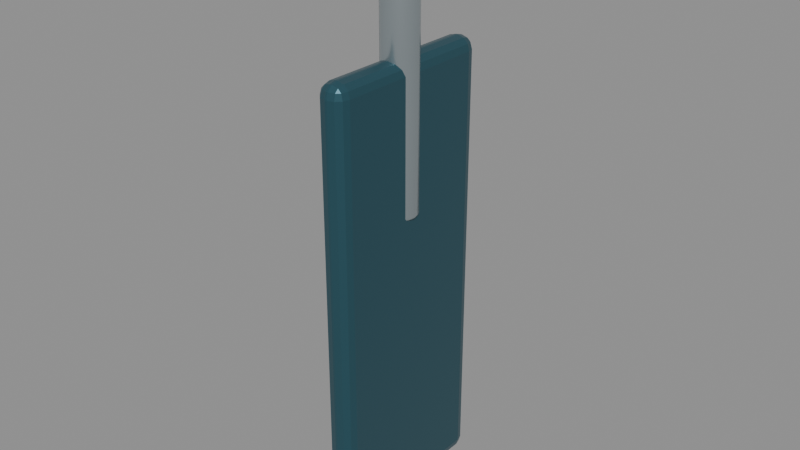 # Source: rudder.blend  (saved by Blender 5.2.45; exported with 4.5.12 LTS)
import bpy
from mathutils import Matrix  # noqa: F401  (used for matrix-valued properties, if any)

bpy.ops.wm.read_factory_settings(use_empty=True)
scene = bpy.context.scene
scene.name = 'rudder'

# ---- collections
col_rudder = bpy.data.collections.new('rudder'); scene.collection.children.link(col_rudder)

# ---- materials (node trees are filled in below, after node groups)
mat_deep_petrol_painted_steel = bpy.data.materials.new('Deep petrol painted steel')
mat_deep_petrol_painted_steel.diffuse_color = (0.035, 0.115, 0.15, 1.0)
mat_brushed_stainless_steel = bpy.data.materials.new('Brushed stainless steel')
mat_brushed_stainless_steel.diffuse_color = (0.48, 0.55, 0.58, 1.0)

# ---- material node trees
mat_deep_petrol_painted_steel.use_nodes = True; mat_deep_petrol_painted_steel.node_tree.nodes.clear()
_N = mat_deep_petrol_painted_steel.node_tree.nodes; _L = mat_deep_petrol_painted_steel.node_tree.links
n0 = _N.new('ShaderNodeBsdfPrincipled'); n0.name = 'Principled BSDF'; n0.location = (-200, 100)
n0.inputs[0].default_value = (0.035, 0.115, 0.15, 1.0)
n0.inputs[1].default_value = 0.55
n0.inputs[2].default_value = 0.32
n0.inputs[10].default_value = 0.005
n1 = _N.new('ShaderNodeOutputMaterial'); n1.name = 'Material Output'; n1.location = (200, 100)
_L.new(n0.outputs[0], n1.inputs[0])
n1.is_active_output = True
mat_brushed_stainless_steel.use_nodes = True; mat_brushed_stainless_steel.node_tree.nodes.clear()
_N = mat_brushed_stainless_steel.node_tree.nodes; _L = mat_brushed_stainless_steel.node_tree.links
n0 = _N.new('ShaderNodeBsdfPrincipled'); n0.name = 'Principled BSDF'; n0.location = (-200, 100)
n0.inputs[0].default_value = (0.48, 0.55, 0.58, 1.0)
n0.inputs[1].default_value = 0.85
n0.inputs[2].default_value = 0.24
n0.inputs[10].default_value = 0.005
n1 = _N.new('ShaderNodeOutputMaterial'); n1.name = 'Material Output'; n1.location = (200, 100)
_L.new(n0.outputs[0], n1.inputs[0])
n1.is_active_output = True

# ---- meshes
me_cube_067 = bpy.data.meshes.new('Cube.067')
me_cube_067.from_pydata([(-0.0025, -0.18, -0.52), (-0.0025, -0.21, -0.49), (-0.0325, -0.18, -0.49), (-0.0025, -0.195, -0.516), (-0.01748, -0.18, -0.516), (-0.01685, -0.1943, -0.5121), (-0.01748, -0.206, -0.49), (-0.0025, -0.206, -0.505), (-0.01685, -0.2021, -0.5043), (-0.02849, -0.18, -0.505), (-0.02849, -0.195, -0.49), (-0.0246, -0.1943, -0.5043), (-0.0025, -0.21, 0.49), (-0.0025, -0.18, 0.52), (-0.0325, -0.18, 0.49), (-0.0025, -0.206, 0.505), (-0.01748, -0.206, 0.49), (-0.01685, -0.2021, 0.5043), (-0.01748, -0.18, 0.516), (-0.0025, -0.195, 0.516), (-0.01685, -0.1943, 0.5121), (-0.02849, -0.195, 0.49), (-0.02849, -0.18, 0.505), (-0.0246, -0.1943, 0.5043), (-0.0025, 0.18, -0.52), (-0.0325, 0.18, -0.49), (-0.0025, 0.21, -0.49), (-0.01748, 0.18, -0.516), (-0.0025, 0.195, -0.516), (-0.01685, 0.1943, -0.5121), (-0.02849, 0.195, -0.49), (-0.02849, 0.18, -0.505), (-0.0246, 0.1943, -0.5043), (-0.0025, 0.206, -0.505), (-0.01748, 0.206, -0.49), (-0.01685, 0.2021, -0.5043), (-0.0025, 0.18, 0.52), (-0.0025, 0.21, 0.49), (-0.0325, 0.18, 0.49), (-0.0025, 0.195, 0.516), (-0.01748, 0.18, 0.516), (-0.01685, 0.1943, 0.5121), (-0.01748, 0.206, 0.49), (-0.0025, 0.206, 0.505), (-0.01685, 0.2021, 0.5043), (-0.02849, 0.18, 0.505), (-0.02849, 0.195, 0.49), (-0.0246, 0.1943, 0.5043), (0.0025, -0.18, -0.52), (0.0325, -0.18, -0.49), (0.0025, -0.21, -0.49), (0.01748, -0.18, -0.516), (0.0025, -0.195, -0.516), (0.01685, -0.1943, -0.5121), (0.02849, -0.195, -0.49), (0.02849, -0.18, -0.505), (0.0246, -0.1943, -0.5043), (0.0025, -0.206, -0.505), (0.01748, -0.206, -0.49), (0.01685, -0.2021, -0.5043), (0.0025, -0.18, 0.52), (0.0025, -0.21, 0.49), (0.0325, -0.18, 0.49), (0.0025, -0.195, 0.516), (0.01748, -0.18, 0.516), (0.01685, -0.1943, 0.5121), (0.01748, -0.206, 0.49), (0.0025, -0.206, 0.505), (0.01685, -0.2021, 0.5043), (0.02849, -0.18, 0.505), (0.02849, -0.195, 0.49), (0.0246, -0.1943, 0.5043), (0.0025, 0.18, -0.52), (0.0025, 0.21, -0.49), (0.0325, 0.18, -0.49), (0.0025, 0.195, -0.516), (0.01748, 0.18, -0.516), (0.01685, 0.1943, -0.5121), (0.01748, 0.206, -0.49), (0.0025, 0.206, -0.505), (0.01685, 0.2021, -0.5043), (0.02849, 0.18, -0.505), (0.02849, 0.195, -0.49), (0.0246, 0.1943, -0.5043), (0.0025, 0.18, 0.52), (0.0325, 0.18, 0.49), (0.0025, 0.21, 0.49), (0.01748, 0.18, 0.516), (0.0025, 0.195, 0.516), (0.01685, 0.1943, 0.5121), (0.02849, 0.195, 0.49), (0.02849, 0.18, 0.505), (0.0246, 0.1943, 0.5043), (0.0025, 0.206, 0.505), (0.01748, 0.206, 0.49), (0.01685, 0.2021, 0.5043)], [], [(0, 3, 5, 4), (3, 7, 8, 5), (1, 6, 8, 7), (6, 10, 11, 8), (2, 9, 11, 10), (9, 4, 5, 11), (5, 8, 11), (12, 15, 17, 16), (15, 19, 20, 17), (13, 18, 20, 19), (18, 22, 23, 20), (14, 21, 23, 22), (21, 16, 17, 23), (17, 20, 23), (24, 27, 29, 28), (27, 31, 32, 29), (25, 30, 32, 31), (30, 34, 35, 32), (26, 33, 35, 34), (33, 28, 29, 35), (29, 32, 35), (36, 39, 41, 40), (39, 43, 44, 41), (37, 42, 44, 43), (42, 46, 47, 44), (38, 45, 47, 46), (45, 40, 41, 47), (41, 44, 47), (48, 51, 53, 52), (51, 55, 56, 53), (49, 54, 56, 55), (54, 58, 59, 56), (50, 57, 59, 58), (57, 52, 53, 59), (53, 56, 59), (60, 63, 65, 64), (63, 67, 68, 65), (61, 66, 68, 67), (66, 70, 71, 68), (62, 69, 71, 70), (69, 64, 65, 71), (65, 68, 71), (72, 75, 77, 76), (75, 79, 80, 77), (73, 78, 80, 79), (78, 82, 83, 80), (74, 81, 83, 82), (81, 76, 77, 83), (77, 80, 83), (84, 87, 89, 88), (87, 91, 92, 89), (85, 90, 92, 91), (90, 94, 95, 92), (86, 93, 95, 94), (93, 88, 89, 95), (89, 92, 95), (24, 0, 4, 27), (27, 4, 9, 31), (31, 9, 2, 25), (1, 12, 16, 6), (6, 16, 21, 10), (10, 21, 14, 2), (13, 36, 40, 18), (18, 40, 45, 22), (22, 45, 38, 14), (37, 26, 34, 42), (42, 34, 30, 46), (46, 30, 25, 38), (72, 24, 28, 75), (75, 28, 33, 79), (79, 33, 26, 73), (36, 84, 88, 39), (39, 88, 93, 43), (43, 93, 86, 37), (85, 74, 82, 90), (90, 82, 78, 94), (94, 78, 73, 86), (48, 72, 76, 51), (51, 76, 81, 55), (55, 81, 74, 49), (84, 60, 64, 87), (87, 64, 69, 91), (91, 69, 62, 85), (61, 50, 58, 66), (66, 58, 54, 70), (70, 54, 49, 62), (0, 48, 52, 3), (3, 52, 57, 7), (7, 57, 50, 1), (60, 13, 19, 63), (63, 19, 15, 67), (67, 15, 12, 61), (24, 72, 48, 0), (2, 14, 38, 25), (50, 61, 12, 1), (84, 36, 13, 60), (26, 37, 86, 73), (74, 85, 62, 49)])
_uv = me_cube_067.uv_layers.new(name='UVMap')
_uv.uv.foreach_set('vector', [0.2404, 0.7321, 0.2404, 0.7411, 0.1852, 0.7407, 0.1828, 0.7321, 0.2404, 0.7411, 0.2404, 0.75, 0.1852, 0.75, 0.1852, 0.7407, 0.3822, 0.8846, 0.3822, 1.0, 0.375, 0.9398, 0.375, 0.8846, 0.3822, 0.0, 0.3822, 0.00894, 0.375, 0.009318, 0.375, 0.0, 0.3822, 0.01786, 0.375, 0.01786, 0.375, 0.009318, 0.3822, 0.00894, 0.125, 0.7321, 0.1828, 0.7321, 0.1852, 0.7407, 0.125, 0.7407, 0.1852, 0.7407, 0.1852, 0.75, 0.125, 0.7407, 0.6178, 0.8846, 0.6214, 0.8846, 0.6212, 1.0, 0.6178, 1.0, 0.6214, 0.8846, 0.625, 0.8846, 0.625, 1.0, 0.6212, 1.0, 0.7596, 0.7321, 0.875, 0.7321, 0.875, 0.7407, 0.7596, 0.75, 0.625, 0.01786, 0.6214, 0.01786, 0.6212, 0.009318, 0.625, 0.009318, 0.6178, 0.01786, 0.6178, 0.00894, 0.6212, 0.009318, 0.6214, 0.01786, 0.6178, 0.00894, 0.6178, 0.0, 0.6212, 0.0, 0.6212, 0.009318, 0.6212, 0.0, 0.625, 0.009318, 0.6212, 0.009318, 0.2404, 0.5179, 0.1828, 0.5179, 0.1852, 0.5093, 0.2404, 0.5089, 0.1828, 0.5179, 0.125, 0.5179, 0.125, 0.5093, 0.1852, 0.5093, 0.3822, 0.2321, 0.3822, 0.2411, 0.375, 0.2407, 0.375, 0.2321, 0.3822, 0.2411, 0.3822, 0.3078, 0.375, 0.3102, 0.375, 0.2407, 0.3822, 0.3654, 0.375, 0.3654, 0.375, 0.3102, 0.3822, 0.3078, 0.2404, 0.5, 0.2404, 0.5089, 0.1852, 0.5093, 0.1852, 0.5, 0.1852, 0.5093, 0.125, 0.5093, 0.1852, 0.5, 0.7596, 0.5179, 0.7596, 0.5, 0.875, 0.5093, 0.875, 0.5179, 0.625, 0.3654, 0.6214, 0.3654, 0.6212, 0.294, 0.625, 0.2438, 0.6178, 0.3654, 0.6178, 0.3078, 0.6212, 0.294, 0.6214, 0.3654, 0.6178, 0.3078, 0.6178, 0.2411, 0.6212, 0.2407, 0.6212, 0.294, 0.6178, 0.2321, 0.6214, 0.2321, 0.6212, 0.2407, 0.6178, 0.2411, 0.6214, 0.2321, 0.625, 0.2321, 0.625, 0.2438, 0.6212, 0.2407, 0.625, 0.2438, 0.6212, 0.294, 0.6212, 0.2407, 0.2596, 0.7321, 0.3172, 0.7321, 0.3148, 0.7407, 0.2596, 0.7411, 0.3172, 0.7321, 0.3786, 0.7321, 0.3702, 0.7407, 0.3148, 0.7407, 0.3822, 0.7321, 0.3822, 0.7411, 0.3702, 0.7407, 0.3786, 0.7321, 0.3822, 0.7411, 0.3822, 0.8078, 0.3449, 0.7801, 0.3702, 0.7407, 0.3822, 0.8654, 0.3173, 0.8077, 0.3449, 0.7801, 0.3822, 0.8078, 0.3173, 0.8077, 0.2596, 0.7411, 0.3148, 0.7407, 0.3449, 0.7801, 0.3148, 0.7407, 0.3702, 0.7407, 0.3449, 0.7801, 0.7404, 0.7321, 0.6827, 0.8077, 0.6551, 0.7801, 0.6828, 0.7321, 0.6827, 0.8077, 0.6214, 0.8654, 0.6212, 0.8102, 0.6551, 0.7801, 0.6178, 0.8654, 0.6178, 0.8078, 0.6212, 0.8102, 0.6214, 0.8654, 0.6178, 0.8078, 0.6178, 0.7411, 0.6212, 0.7506, 0.6212, 0.8102, 0.6178, 0.7321, 0.6214, 0.7321, 0.6212, 0.7506, 0.6178, 0.7411, 0.6214, 0.7321, 0.6828, 0.7321, 0.6551, 0.7801, 0.6212, 0.7506, 0.6551, 0.7801, 0.6212, 0.8102, 0.6212, 0.7506, 0.2596, 0.5179, 0.2596, 0.5089, 0.3148, 0.5093, 0.3172, 0.5179, 0.2596, 0.5089, 0.3173, 0.4423, 0.3449, 0.4699, 0.3148, 0.5093, 0.3822, 0.3846, 0.3822, 0.4422, 0.3449, 0.4699, 0.3173, 0.4423, 0.3822, 0.4422, 0.3822, 0.5089, 0.3702, 0.5093, 0.3449, 0.4699, 0.3822, 0.5179, 0.3786, 0.5179, 0.3702, 0.5093, 0.3822, 0.5089, 0.3786, 0.5179, 0.3172, 0.5179, 0.3148, 0.5093, 0.3702, 0.5093, 0.3148, 0.5093, 0.3449, 0.4699, 0.3702, 0.5093, 0.7404, 0.5179, 0.6828, 0.5179, 0.6551, 0.4699, 0.6827, 0.4423, 0.6828, 0.5179, 0.6214, 0.5179, 0.6212, 0.4994, 0.6551, 0.4699, 0.6178, 0.5179, 0.6178, 0.5089, 0.6212, 0.4994, 0.6214, 0.5179, 0.6178, 0.5089, 0.6178, 0.4422, 0.6212, 0.4398, 0.6212, 0.4994, 0.6178, 0.3846, 0.6214, 0.3846, 0.6212, 0.4398, 0.6178, 0.4422, 0.6214, 0.3846, 0.6827, 0.4423, 0.6551, 0.4699, 0.6212, 0.4398, 0.6551, 0.4699, 0.6212, 0.4994, 0.6212, 0.4398, 0.2404, 0.5179, 0.2404, 0.7321, 0.1828, 0.7321, 0.1828, 0.5179, 0.1828, 0.5179, 0.1828, 0.7321, 0.125, 0.7321, 0.125, 0.5179, 0.375, 0.2321, 0.375, 0.01786, 0.3822, 0.01786, 0.3822, 0.2321, 0.3822, 0.8846, 0.6178, 0.8846, 0.6178, 1.0, 0.3822, 1.0, 0.3822, 0.0, 0.6178, 0.0, 0.6178, 0.00894, 0.3822, 0.00894, 0.3822, 0.00894, 0.6178, 0.00894, 0.6178, 0.01786, 0.3822, 0.01786, 0.7596, 0.7321, 0.7596, 0.5179, 0.875, 0.5179, 0.875, 0.7321, 0.625, 0.01786, 0.625, 0.2321, 0.6214, 0.2321, 0.6214, 0.01786, 0.6214, 0.01786, 0.6214, 0.2321, 0.6178, 0.2321, 0.6178, 0.01786, 0.6178, 0.3654, 0.3822, 0.3654, 0.3822, 0.3078, 0.6178, 0.3078, 0.6178, 0.3078, 0.3822, 0.3078, 0.3822, 0.2411, 0.6178, 0.2411, 0.6178, 0.2411, 0.3822, 0.2411, 0.3822, 0.2321, 0.6178, 0.2321, 0.2596, 0.5179, 0.2404, 0.5179, 0.2404, 0.5089, 0.2596, 0.5089, 0.2596, 0.5089, 0.2404, 0.5089, 0.2404, 0.5, 0.3173, 0.4423, 0.3173, 0.4423, 0.375, 0.3654, 0.3822, 0.3654, 0.3822, 0.3846, 0.7596, 0.5179, 0.7404, 0.5179, 0.6827, 0.4423, 0.7596, 0.5, 0.625, 0.3654, 0.6827, 0.4423, 0.6214, 0.3846, 0.6214, 0.3654, 0.6214, 0.3654, 0.6214, 0.3846, 0.6178, 0.3846, 0.6178, 0.3654, 0.6178, 0.5179, 0.3822, 0.5179, 0.3822, 0.5089, 0.6178, 0.5089, 0.6178, 0.5089, 0.3822, 0.5089, 0.3822, 0.4422, 0.6178, 0.4422, 0.6178, 0.4422, 0.3822, 0.4422, 0.3822, 0.3846, 0.6178, 0.3846, 0.2596, 0.7321, 0.2596, 0.5179, 0.3172, 0.5179, 0.3172, 0.7321, 0.3172, 0.7321, 0.3172, 0.5179, 0.3786, 0.5179, 0.3786, 0.7321, 0.3786, 0.7321, 0.3786, 0.5179, 0.3822, 0.5179, 0.3822, 0.7321, 0.7404, 0.5179, 0.7404, 0.7321, 0.6828, 0.7321, 0.6828, 0.5179, 0.6828, 0.5179, 0.6828, 0.7321, 0.6214, 0.7321, 0.6214, 0.5179, 0.6214, 0.5179, 0.6214, 0.7321, 0.6178, 0.7321, 0.6178, 0.5179, 0.6178, 0.8654, 0.3822, 0.8654, 0.3822, 0.8078, 0.6178, 0.8078, 0.6178, 0.8078, 0.3822, 0.8078, 0.3822, 0.7411, 0.6178, 0.7411, 0.6178, 0.7411, 0.3822, 0.7411, 0.3822, 0.7321, 0.6178, 0.7321, 0.2404, 0.7321, 0.2596, 0.7321, 0.2596, 0.7411, 0.2404, 0.7411, 0.2404, 0.7411, 0.2596, 0.7411, 0.3173, 0.8077, 0.2404, 0.75, 0.375, 0.8846, 0.3173, 0.8077, 0.3822, 0.8654, 0.3822, 0.8846, 0.7404, 0.7321, 0.7596, 0.7321, 0.7596, 0.75, 0.6827, 0.8077, 0.6827, 0.8077, 0.625, 0.8846, 0.6214, 0.8846, 0.6214, 0.8654, 0.6214, 0.8654, 0.6214, 0.8846, 0.6178, 0.8846, 0.6178, 0.8654, 0.2404, 0.5179, 0.2596, 0.5179, 0.2596, 0.7321, 0.2404, 0.7321, 0.3822, 0.01786, 0.6178, 0.01786, 0.6178, 0.2321, 0.3822, 0.2321, 0.3822, 0.8654, 0.6178, 0.8654, 0.6178, 0.8846, 0.3822, 0.8846, 0.7404, 0.5179, 0.7596, 0.5179, 0.7596, 0.7321, 0.7404, 0.7321, 0.3822, 0.3654, 0.6178, 0.3654, 0.6178, 0.3846, 0.3822, 0.3846, 0.3822, 0.5179, 0.6178, 0.5179, 0.6178, 0.7321, 0.3822, 0.7321])
me_cube_067.materials.append(mat_deep_petrol_painted_steel)
me_cube_067.update()
me_cylinder_064 = bpy.data.meshes.new('Cylinder.064')
me_cylinder_064.from_pydata([(0.0, 0.03266, -0.325), (0.0, 0.04, -0.3178), (0.0, 0.03785, -0.3229), (0.0, 0.03266, 0.325), (0.0, 0.04, 0.3178), (0.0, 0.03785, 0.3229), (0.0125, 0.03017, -0.325), (0.01531, 0.03696, -0.3178), (0.01448, 0.03497, -0.3229), (0.0125, 0.03017, 0.325), (0.01531, 0.03696, 0.3178), (0.01448, 0.03497, 0.3229), (0.02309, 0.02309, -0.325), (0.02828, 0.02828, -0.3178), (0.02676, 0.02676, -0.3229), (0.02309, 0.02309, 0.325), (0.02828, 0.02828, 0.3178), (0.02676, 0.02676, 0.3229), (0.03017, 0.0125, -0.325), (0.03696, 0.01531, -0.3178), (0.03497, 0.01448, -0.3229), (0.03017, 0.0125, 0.325), (0.03696, 0.01531, 0.3178), (0.03497, 0.01448, 0.3229), (0.03266, 0.0, -0.325), (0.04, 0.0, -0.3178), (0.03785, 0.0, -0.3229), (0.03266, 0.0, 0.325), (0.04, 0.0, 0.3178), (0.03785, 0.0, 0.3229), (0.03017, -0.0125, -0.325), (0.03696, -0.01531, -0.3178), (0.03497, -0.01448, -0.3229), (0.03017, -0.0125, 0.325), (0.03696, -0.01531, 0.3178), (0.03497, -0.01448, 0.3229), (0.02309, -0.02309, -0.325), (0.02828, -0.02828, -0.3178), (0.02676, -0.02676, -0.3229), (0.02309, -0.02309, 0.325), (0.02828, -0.02828, 0.3178), (0.02676, -0.02676, 0.3229), (0.0125, -0.03017, -0.325), (0.01531, -0.03696, -0.3178), (0.01448, -0.03497, -0.3229), (0.0125, -0.03017, 0.325), (0.01531, -0.03696, 0.3178), (0.01448, -0.03497, 0.3229), (0.0, -0.03266, -0.325), (0.0, -0.04, -0.3178), (0.0, -0.03785, -0.3229), (0.0, -0.03266, 0.325), (0.0, -0.04, 0.3178), (0.0, -0.03785, 0.3229), (-0.0125, -0.03017, -0.325), (-0.01531, -0.03696, -0.3178), (-0.01448, -0.03497, -0.3229), (-0.0125, -0.03017, 0.325), (-0.01531, -0.03696, 0.3178), (-0.01448, -0.03497, 0.3229), (-0.02309, -0.02309, -0.325), (-0.02828, -0.02828, -0.3178), (-0.02676, -0.02676, -0.3229), (-0.02309, -0.02309, 0.325), (-0.02828, -0.02828, 0.3178), (-0.02676, -0.02676, 0.3229), (-0.03017, -0.0125, -0.325), (-0.03696, -0.01531, -0.3178), (-0.03497, -0.01448, -0.3229), (-0.03017, -0.0125, 0.325), (-0.03696, -0.01531, 0.3178), (-0.03497, -0.01448, 0.3229), (-0.03266, 0.0, -0.325), (-0.04, 0.0, -0.3178), (-0.03785, 0.0, -0.3229), (-0.03266, 0.0, 0.325), (-0.04, 0.0, 0.3178), (-0.03785, 0.0, 0.3229), (-0.03017, 0.0125, -0.325), (-0.03696, 0.01531, -0.3178), (-0.03497, 0.01448, -0.3229), (-0.03017, 0.0125, 0.325), (-0.03696, 0.01531, 0.3178), (-0.03497, 0.01448, 0.3229), (-0.02309, 0.02309, -0.325), (-0.02828, 0.02828, -0.3178), (-0.02676, 0.02676, -0.3229), (-0.02309, 0.02309, 0.325), (-0.02828, 0.02828, 0.3178), (-0.02676, 0.02676, 0.3229), (-0.0125, 0.03017, -0.325), (-0.01531, 0.03696, -0.3178), (-0.01448, 0.03497, -0.3229), (-0.0125, 0.03017, 0.325), (-0.01531, 0.03696, 0.3178), (-0.01448, 0.03497, 0.3229)], [], [(1, 7, 8, 2), (2, 8, 6, 0), (10, 4, 5, 11), (11, 5, 3, 9), (7, 13, 14, 8), (8, 14, 12, 6), (16, 10, 11, 17), (17, 11, 9, 15), (13, 19, 20, 14), (14, 20, 18, 12), (22, 16, 17, 23), (23, 17, 15, 21), (19, 25, 26, 20), (20, 26, 24, 18), (28, 22, 23, 29), (29, 23, 21, 27), (25, 31, 32, 26), (26, 32, 30, 24), (34, 28, 29, 35), (35, 29, 27, 33), (31, 37, 38, 32), (32, 38, 36, 30), (40, 34, 35, 41), (41, 35, 33, 39), (37, 43, 44, 38), (38, 44, 42, 36), (46, 40, 41, 47), (47, 41, 39, 45), (43, 49, 50, 44), (44, 50, 48, 42), (52, 46, 47, 53), (53, 47, 45, 51), (49, 55, 56, 50), (50, 56, 54, 48), (58, 52, 53, 59), (59, 53, 51, 57), (55, 61, 62, 56), (56, 62, 60, 54), (64, 58, 59, 65), (65, 59, 57, 63), (61, 67, 68, 62), (62, 68, 66, 60), (70, 64, 65, 71), (71, 65, 63, 69), (67, 73, 74, 68), (68, 74, 72, 66), (76, 70, 71, 77), (77, 71, 69, 75), (73, 79, 80, 74), (74, 80, 78, 72), (82, 76, 77, 83), (83, 77, 75, 81), (79, 85, 86, 80), (80, 86, 84, 78), (88, 82, 83, 89), (89, 83, 81, 87), (85, 91, 92, 86), (86, 92, 90, 84), (94, 88, 89, 95), (95, 89, 87, 93), (91, 1, 2, 92), (92, 2, 0, 90), (4, 94, 95, 5), (5, 95, 93, 3), (0, 6, 12, 18, 24, 30, 36, 42, 48, 54, 60, 66, 72, 78, 84, 90), (1, 4, 10, 7), (91, 94, 4, 1), (9, 3, 93, 87, 81, 75, 69, 63, 57, 51, 45, 39, 33, 27, 21, 15), (7, 10, 16, 13), (13, 16, 22, 19), (19, 22, 28, 25), (25, 28, 34, 31), (31, 34, 40, 37), (37, 40, 46, 43), (43, 46, 52, 49), (49, 52, 58, 55), (55, 58, 64, 61), (61, 64, 70, 67), (67, 70, 76, 73), (73, 76, 82, 79), (79, 82, 88, 85), (85, 88, 94, 91)])
me_cylinder_064.polygons.foreach_set('use_smooth', [True] * 82)
_uv = me_cylinder_064.uv_layers.new(name='UVMap')
_uv.uv.foreach_set('vector', [1.0, 0.5055, 0.9375, 0.5055, 0.9375, 0.5, 0.9983, 0.5, 0.75, 0.4895, 0.8417, 0.4713, 0.825, 0.431, 0.75, 0.446, 0.9375, 0.9945, 1.0, 0.9945, 0.9983, 1.0, 0.9375, 1.0, 0.3417, 0.4713, 0.25, 0.4895, 0.25, 0.446, 0.325, 0.431, 0.9375, 0.5055, 0.875, 0.5055, 0.875, 0.5, 0.9375, 0.5, 0.8417, 0.4713, 0.9194, 0.4194, 0.8886, 0.3886, 0.825, 0.431, 0.875, 0.9945, 0.9375, 0.9945, 0.9375, 1.0, 0.875, 1.0, 0.4194, 0.4194, 0.3417, 0.4713, 0.325, 0.431, 0.3886, 0.3886, 0.875, 0.5055, 0.8125, 0.5055, 0.8125, 0.5, 0.875, 0.5, 0.9194, 0.4194, 0.9713, 0.3417, 0.931, 0.325, 0.8886, 0.3886, 0.8125, 0.9945, 0.875, 0.9945, 0.875, 1.0, 0.8125, 1.0, 0.4713, 0.3417, 0.4194, 0.4194, 0.3886, 0.3886, 0.431, 0.325, 0.8125, 0.5055, 0.75, 0.5055, 0.75, 0.5, 0.8125, 0.5, 0.9713, 0.3417, 0.9895, 0.25, 0.946, 0.25, 0.931, 0.325, 0.75, 0.9945, 0.8125, 0.9945, 0.8125, 1.0, 0.75, 1.0, 0.4895, 0.25, 0.4713, 0.3417, 0.431, 0.325, 0.446, 0.25, 0.75, 0.5055, 0.6875, 0.5055, 0.6875, 0.5, 0.75, 0.5, 0.9895, 0.25, 0.9713, 0.1583, 0.931, 0.175, 0.946, 0.25, 0.6875, 0.9945, 0.75, 0.9945, 0.75, 1.0, 0.6875, 1.0, 0.4713, 0.1583, 0.4895, 0.25, 0.446, 0.25, 0.431, 0.175, 0.6875, 0.5055, 0.625, 0.5055, 0.625, 0.5, 0.6875, 0.5, 0.9713, 0.1583, 0.9194, 0.08064, 0.8886, 0.1114, 0.931, 0.175, 0.625, 0.9945, 0.6875, 0.9945, 0.6875, 1.0, 0.625, 1.0, 0.4194, 0.08064, 0.4713, 0.1583, 0.431, 0.175, 0.3886, 0.1114, 0.625, 0.5055, 0.5625, 0.5055, 0.5625, 0.5, 0.625, 0.5, 0.9194, 0.08064, 0.8417, 0.02872, 0.825, 0.06896, 0.8886, 0.1114, 0.5625, 0.9945, 0.625, 0.9945, 0.625, 1.0, 0.5625, 1.0, 0.3417, 0.02872, 0.4194, 0.08064, 0.3886, 0.1114, 0.325, 0.06896, 0.5625, 0.5055, 0.5, 0.5055, 0.5, 0.5, 0.5625, 0.5, 0.8417, 0.02872, 0.75, 0.01049, 0.75, 0.05405, 0.825, 0.06896, 0.5, 0.9945, 0.5625, 0.9945, 0.5625, 1.0, 0.5, 1.0, 0.25, 0.01049, 0.3417, 0.02872, 0.325, 0.06896, 0.25, 0.05405, 0.5, 0.5055, 0.4375, 0.5055, 0.4375, 0.5, 0.5, 0.5, 0.75, 0.01049, 0.6583, 0.02872, 0.675, 0.06896, 0.75, 0.05405, 0.4375, 0.9945, 0.5, 0.9945, 0.5, 1.0, 0.4375, 1.0, 0.1583, 0.02872, 0.25, 0.01049, 0.25, 0.05405, 0.175, 0.06896, 0.4375, 0.5055, 0.375, 0.5055, 0.375, 0.5, 0.4375, 0.5, 0.6583, 0.02872, 0.5806, 0.08064, 0.6114, 0.1114, 0.675, 0.06896, 0.375, 0.9945, 0.4375, 0.9945, 0.4375, 1.0, 0.375, 1.0, 0.08064, 0.08064, 0.1583, 0.02872, 0.175, 0.06896, 0.1114, 0.1114, 0.375, 0.5055, 0.3125, 0.5055, 0.3125, 0.5, 0.375, 0.5, 0.5806, 0.08064, 0.5287, 0.1583, 0.569, 0.175, 0.6114, 0.1114, 0.3125, 0.9945, 0.375, 0.9945, 0.375, 1.0, 0.3125, 1.0, 0.02872, 0.1583, 0.08064, 0.08064, 0.1114, 0.1114, 0.06896, 0.175, 0.3125, 0.5055, 0.25, 0.5055, 0.25, 0.5, 0.3125, 0.5, 0.5287, 0.1583, 0.5105, 0.25, 0.554, 0.25, 0.569, 0.175, 0.25, 0.9945, 0.3125, 0.9945, 0.3125, 1.0, 0.25, 1.0, 0.01049, 0.25, 0.02872, 0.1583, 0.06896, 0.175, 0.05405, 0.25, 0.25, 0.5055, 0.1875, 0.5055, 0.1875, 0.5, 0.25, 0.5, 0.5105, 0.25, 0.5287, 0.3417, 0.569, 0.325, 0.554, 0.25, 0.1875, 0.9945, 0.25, 0.9945, 0.25, 1.0, 0.1875, 1.0, 0.02872, 0.3417, 0.01049, 0.25, 0.05405, 0.25, 0.06896, 0.325, 0.1875, 0.5055, 0.125, 0.5055, 0.125, 0.5, 0.1875, 0.5, 0.5287, 0.3417, 0.5806, 0.4194, 0.6114, 0.3886, 0.569, 0.325, 0.125, 0.9945, 0.1875, 0.9945, 0.1875, 1.0, 0.125, 1.0, 0.08064, 0.4194, 0.02872, 0.3417, 0.06896, 0.325, 0.1114, 0.3886, 0.125, 0.5055, 0.0625, 0.5055, 0.0625, 0.5, 0.125, 0.5, 0.5806, 0.4194, 0.6583, 0.4713, 0.675, 0.431, 0.6114, 0.3886, 0.0625, 0.9945, 0.125, 0.9945, 0.125, 1.0, 0.0625, 1.0, 0.1583, 0.4713, 0.08064, 0.4194, 0.1114, 0.3886, 0.175, 0.431, 0.0625, 0.5055, 0.0, 0.5055, 0.00168, 0.5, 0.0625, 0.5, 0.6583, 0.4713, 0.75, 0.4895, 0.75, 0.446, 0.675, 0.431, 0.0, 0.9945, 0.0625, 0.9945, 0.0625, 1.0, 0.00168, 1.0, 0.25, 0.4895, 0.1583, 0.4713, 0.175, 0.431, 0.25, 0.446, 0.75, 0.446, 0.825, 0.431, 0.8886, 0.3886, 0.931, 0.325, 0.946, 0.25, 0.931, 0.175, 0.8886, 0.1114, 0.825, 0.06896, 0.75, 0.05405, 0.675, 0.06896, 0.6114, 0.1114, 0.569, 0.175, 0.554, 0.25, 0.569, 0.325, 0.6114, 0.3886, 0.675, 0.431, 1.0, 0.5055, 1.0, 0.9945, 0.9375, 0.9945, 0.9375, 0.5055, 0.0625, 0.5055, 0.0625, 0.9945, 0.0, 0.9945, 0.0, 0.5055, 0.325, 0.431, 0.25, 0.446, 0.175, 0.431, 0.1114, 0.3886, 0.06896, 0.325, 0.05405, 0.25, 0.06896, 0.175, 0.1114, 0.1114, 0.175, 0.06896, 0.25, 0.05405, 0.325, 0.06896, 0.3886, 0.1114, 0.431, 0.175, 0.446, 0.25, 0.431, 0.325, 0.3886, 0.3886, 0.9375, 0.5055, 0.9375, 0.9945, 0.875, 0.9945, 0.875, 0.5055, 0.875, 0.5055, 0.875, 0.9945, 0.8125, 0.9945, 0.8125, 0.5055, 0.8125, 0.5055, 0.8125, 0.9945, 0.75, 0.9945, 0.75, 0.5055, 0.75, 0.5055, 0.75, 0.9945, 0.6875, 0.9945, 0.6875, 0.5055, 0.6875, 0.5055, 0.6875, 0.9945, 0.625, 0.9945, 0.625, 0.5055, 0.625, 0.5055, 0.625, 0.9945, 0.5625, 0.9945, 0.5625, 0.5055, 0.5625, 0.5055, 0.5625, 0.9945, 0.5, 0.9945, 0.5, 0.5055, 0.5, 0.5055, 0.5, 0.9945, 0.4375, 0.9945, 0.4375, 0.5055, 0.4375, 0.5055, 0.4375, 0.9945, 0.375, 0.9945, 0.375, 0.5055, 0.375, 0.5055, 0.375, 0.9945, 0.3125, 0.9945, 0.3125, 0.5055, 0.3125, 0.5055, 0.3125, 0.9945, 0.25, 0.9945, 0.25, 0.5055, 0.25, 0.5055, 0.25, 0.9945, 0.1875, 0.9945, 0.1875, 0.5055, 0.1875, 0.5055, 0.1875, 0.9945, 0.125, 0.9945, 0.125, 0.5055, 0.125, 0.5055, 0.125, 0.9945, 0.0625, 0.9945, 0.0625, 0.5055])
me_cylinder_064.materials.append(mat_brushed_stainless_steel)
me_cylinder_064.update()

# ---- objects
ob_hydrodynamic_rudder = bpy.data.objects.new('Hydrodynamic rudder', me_cube_067)
ob_rudder_stock = bpy.data.objects.new('Rudder stock', me_cylinder_064)

# ---- transforms, parenting, visibility, modifiers, constraints
ob_hydrodynamic_rudder.location = (0.0, 0.0, 0.52)
ob_rudder_stock.location = (0.0, 0.0, 1.025)
ob_rudder_stock.rotation_euler = (0.0, -0.0, -3.142)

# ---- collection membership
col_rudder.objects.link(ob_hydrodynamic_rudder)
col_rudder.objects.link(ob_rudder_stock)

# ---- scene / render settings (as saved in the file)
scene.frame_start = 1; scene.frame_end = 250; scene.frame_set(1)
scene.render.engine = 'BLENDER_EEVEE_NEXT'
scene.render.image_settings.exr_codec = 'NONE'
scene.render.use_bake_clear = False
scene.render.bake_margin = 0
scene.render.bake_bias = 0.0
scene.render.bake_samples = 0
scene.render.simplify_subdivision_render = 0
scene.render.simplify_child_particles_render = 0.0
scene.render.compositor_device = 'GPU'
scene.eevee.use_volume_custom_range = False
scene.eevee.gtao_distance = 0.0
scene.eevee.use_fast_gi = False
scene.eevee.fast_gi_thickness_near = 0.1
scene.eevee.fast_gi_thickness_far = 0.0
scene.eevee.ray_tracing_options.screen_trace_thickness = 0.1
bpy.context.view_layer.update()

# ---- added for rendering (the .blend has no active camera and no usable light): camera, sun + grey world if the file has none
cam_auto = bpy.data.cameras.new('AutoCamera')
cam_auto.lens = 50.0
cam_auto.sensor_width = 36.0
cam_auto.clip_end = 1000.0
ob_auto_camera = bpy.data.objects.new('AutoCamera', cam_auto)
scene.collection.objects.link(ob_auto_camera)
ob_auto_camera.location = (1.3102, -1.57224, 1.72316)
ob_auto_camera.rotation_euler = (1.09748, -7.21219e-08, 0.694738)
scene.camera = ob_auto_camera
light_auto_sun = bpy.data.lights.new('AutoSun', 'SUN')
light_auto_sun.energy = 3.0
light_auto_sun.angle = 0.0523599
ob_auto_sun = bpy.data.objects.new('AutoSun', light_auto_sun)
scene.collection.objects.link(ob_auto_sun)
ob_auto_sun.rotation_euler = (0.872665, 0.174533, 0.523599)
if scene.world is None:
    world_auto = bpy.data.worlds.new('AutoWorld')
    world_auto.color = (0.3, 0.3, 0.3)
    scene.world = world_auto
bpy.context.view_layer.update()
